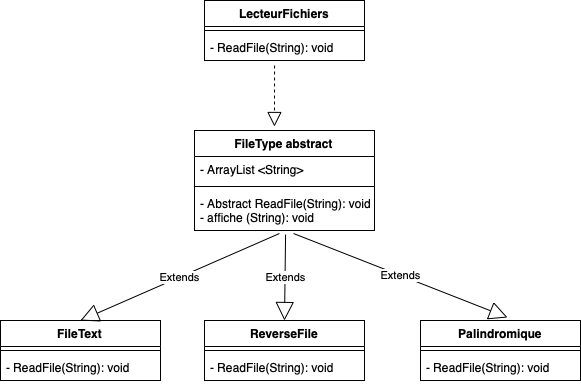

The diagram above was exported from draw.io. Its source (the exported page's mxGraphModel, read from the mxfile embedded in the PNG):
<mxGraphModel dx="946" dy="645" grid="1" gridSize="10" guides="1" tooltips="1" connect="1" arrows="1" fold="1" page="1" pageScale="1" pageWidth="827" pageHeight="1169" math="0" shadow="0">
  <root>
    <mxCell id="0" />
    <mxCell id="1" parent="0" />
    <mxCell id="AaLqtcJSxr8z0qT21aWA-5" value="FileText" style="swimlane;fontStyle=1;align=center;verticalAlign=top;childLayout=stackLayout;horizontal=1;startSize=26;horizontalStack=0;resizeParent=1;resizeParentMax=0;resizeLast=0;collapsible=1;marginBottom=0;" vertex="1" parent="1">
      <mxGeometry x="140" y="400" width="160" height="60" as="geometry" />
    </mxCell>
    <mxCell id="AaLqtcJSxr8z0qT21aWA-7" value="" style="line;strokeWidth=1;fillColor=none;align=left;verticalAlign=middle;spacingTop=-1;spacingLeft=3;spacingRight=3;rotatable=0;labelPosition=right;points=[];portConstraint=eastwest;strokeColor=inherit;" vertex="1" parent="AaLqtcJSxr8z0qT21aWA-5">
      <mxGeometry y="26" width="160" height="8" as="geometry" />
    </mxCell>
    <mxCell id="AaLqtcJSxr8z0qT21aWA-8" value="- ReadFile(String): void" style="text;strokeColor=none;fillColor=none;align=left;verticalAlign=top;spacingLeft=4;spacingRight=4;overflow=hidden;rotatable=0;points=[[0,0.5],[1,0.5]];portConstraint=eastwest;" vertex="1" parent="AaLqtcJSxr8z0qT21aWA-5">
      <mxGeometry y="34" width="160" height="26" as="geometry" />
    </mxCell>
    <mxCell id="AaLqtcJSxr8z0qT21aWA-9" value="LecteurFichiers" style="swimlane;fontStyle=1;align=center;verticalAlign=top;childLayout=stackLayout;horizontal=1;startSize=26;horizontalStack=0;resizeParent=1;resizeParentMax=0;resizeLast=0;collapsible=1;marginBottom=0;" vertex="1" parent="1">
      <mxGeometry x="344" y="80" width="160" height="60" as="geometry" />
    </mxCell>
    <mxCell id="AaLqtcJSxr8z0qT21aWA-11" value="" style="line;strokeWidth=1;fillColor=none;align=left;verticalAlign=middle;spacingTop=-1;spacingLeft=3;spacingRight=3;rotatable=0;labelPosition=right;points=[];portConstraint=eastwest;strokeColor=inherit;" vertex="1" parent="AaLqtcJSxr8z0qT21aWA-9">
      <mxGeometry y="26" width="160" height="8" as="geometry" />
    </mxCell>
    <mxCell id="AaLqtcJSxr8z0qT21aWA-12" value="- ReadFile(String): void" style="text;strokeColor=none;fillColor=none;align=left;verticalAlign=top;spacingLeft=4;spacingRight=4;overflow=hidden;rotatable=0;points=[[0,0.5],[1,0.5]];portConstraint=eastwest;" vertex="1" parent="AaLqtcJSxr8z0qT21aWA-9">
      <mxGeometry y="34" width="160" height="26" as="geometry" />
    </mxCell>
    <mxCell id="AaLqtcJSxr8z0qT21aWA-18" value="ReverseFile" style="swimlane;fontStyle=1;align=center;verticalAlign=top;childLayout=stackLayout;horizontal=1;startSize=26;horizontalStack=0;resizeParent=1;resizeParentMax=0;resizeLast=0;collapsible=1;marginBottom=0;" vertex="1" parent="1">
      <mxGeometry x="344" y="400" width="160" height="60" as="geometry" />
    </mxCell>
    <mxCell id="AaLqtcJSxr8z0qT21aWA-20" value="" style="line;strokeWidth=1;fillColor=none;align=left;verticalAlign=middle;spacingTop=-1;spacingLeft=3;spacingRight=3;rotatable=0;labelPosition=right;points=[];portConstraint=eastwest;strokeColor=inherit;" vertex="1" parent="AaLqtcJSxr8z0qT21aWA-18">
      <mxGeometry y="26" width="160" height="8" as="geometry" />
    </mxCell>
    <mxCell id="AaLqtcJSxr8z0qT21aWA-21" value="- ReadFile(String): void" style="text;strokeColor=none;fillColor=none;align=left;verticalAlign=top;spacingLeft=4;spacingRight=4;overflow=hidden;rotatable=0;points=[[0,0.5],[1,0.5]];portConstraint=eastwest;" vertex="1" parent="AaLqtcJSxr8z0qT21aWA-18">
      <mxGeometry y="34" width="160" height="26" as="geometry" />
    </mxCell>
    <mxCell id="AaLqtcJSxr8z0qT21aWA-26" value="FileType abstract" style="swimlane;fontStyle=1;align=center;verticalAlign=top;childLayout=stackLayout;horizontal=1;startSize=26;horizontalStack=0;resizeParent=1;resizeParentMax=0;resizeLast=0;collapsible=1;marginBottom=0;" vertex="1" parent="1">
      <mxGeometry x="334" y="210" width="180" height="100" as="geometry" />
    </mxCell>
    <mxCell id="AaLqtcJSxr8z0qT21aWA-27" value="- ArrayList &lt;String&gt;" style="text;strokeColor=none;fillColor=none;align=left;verticalAlign=top;spacingLeft=4;spacingRight=4;overflow=hidden;rotatable=0;points=[[0,0.5],[1,0.5]];portConstraint=eastwest;" vertex="1" parent="AaLqtcJSxr8z0qT21aWA-26">
      <mxGeometry y="26" width="180" height="26" as="geometry" />
    </mxCell>
    <mxCell id="AaLqtcJSxr8z0qT21aWA-28" value="" style="line;strokeWidth=1;fillColor=none;align=left;verticalAlign=middle;spacingTop=-1;spacingLeft=3;spacingRight=3;rotatable=0;labelPosition=right;points=[];portConstraint=eastwest;strokeColor=inherit;" vertex="1" parent="AaLqtcJSxr8z0qT21aWA-26">
      <mxGeometry y="52" width="180" height="8" as="geometry" />
    </mxCell>
    <mxCell id="AaLqtcJSxr8z0qT21aWA-29" value="- Abstract ReadFile(String): void&#10;- affiche (String): void" style="text;strokeColor=none;fillColor=none;align=left;verticalAlign=top;spacingLeft=4;spacingRight=4;overflow=hidden;rotatable=0;points=[[0,0.5],[1,0.5]];portConstraint=eastwest;" vertex="1" parent="AaLqtcJSxr8z0qT21aWA-26">
      <mxGeometry y="60" width="180" height="40" as="geometry" />
    </mxCell>
    <mxCell id="AaLqtcJSxr8z0qT21aWA-30" value="Palindromique" style="swimlane;fontStyle=1;align=center;verticalAlign=top;childLayout=stackLayout;horizontal=1;startSize=26;horizontalStack=0;resizeParent=1;resizeParentMax=0;resizeLast=0;collapsible=1;marginBottom=0;" vertex="1" parent="1">
      <mxGeometry x="560" y="400" width="160" height="60" as="geometry" />
    </mxCell>
    <mxCell id="AaLqtcJSxr8z0qT21aWA-31" value="" style="line;strokeWidth=1;fillColor=none;align=left;verticalAlign=middle;spacingTop=-1;spacingLeft=3;spacingRight=3;rotatable=0;labelPosition=right;points=[];portConstraint=eastwest;strokeColor=inherit;" vertex="1" parent="AaLqtcJSxr8z0qT21aWA-30">
      <mxGeometry y="26" width="160" height="8" as="geometry" />
    </mxCell>
    <mxCell id="AaLqtcJSxr8z0qT21aWA-32" value="- ReadFile(String): void" style="text;strokeColor=none;fillColor=none;align=left;verticalAlign=top;spacingLeft=4;spacingRight=4;overflow=hidden;rotatable=0;points=[[0,0.5],[1,0.5]];portConstraint=eastwest;" vertex="1" parent="AaLqtcJSxr8z0qT21aWA-30">
      <mxGeometry y="34" width="160" height="26" as="geometry" />
    </mxCell>
    <mxCell id="AaLqtcJSxr8z0qT21aWA-33" value="" style="endArrow=block;dashed=1;endFill=0;endSize=12;html=1;rounded=0;exitX=0.438;exitY=1.192;exitDx=0;exitDy=0;exitPerimeter=0;entryX=0.444;entryY=-0.04;entryDx=0;entryDy=0;entryPerimeter=0;" edge="1" parent="1" source="AaLqtcJSxr8z0qT21aWA-12" target="AaLqtcJSxr8z0qT21aWA-26">
      <mxGeometry width="160" relative="1" as="geometry">
        <mxPoint x="510" y="320" as="sourcePoint" />
        <mxPoint x="670" y="320" as="targetPoint" />
      </mxGeometry>
    </mxCell>
    <mxCell id="AaLqtcJSxr8z0qT21aWA-34" value="Extends" style="endArrow=block;endSize=16;endFill=0;html=1;rounded=0;exitX=0.472;exitY=1.075;exitDx=0;exitDy=0;exitPerimeter=0;entryX=0.5;entryY=0;entryDx=0;entryDy=0;" edge="1" parent="1" source="AaLqtcJSxr8z0qT21aWA-29" target="AaLqtcJSxr8z0qT21aWA-5">
      <mxGeometry width="160" relative="1" as="geometry">
        <mxPoint x="510" y="320" as="sourcePoint" />
        <mxPoint x="310" y="370" as="targetPoint" />
      </mxGeometry>
    </mxCell>
    <mxCell id="AaLqtcJSxr8z0qT21aWA-38" value="Extends" style="endArrow=block;endSize=16;endFill=0;html=1;rounded=0;exitX=0.506;exitY=1.1;exitDx=0;exitDy=0;exitPerimeter=0;entryX=0.5;entryY=0;entryDx=0;entryDy=0;" edge="1" parent="1" source="AaLqtcJSxr8z0qT21aWA-29" target="AaLqtcJSxr8z0qT21aWA-18">
      <mxGeometry width="160" relative="1" as="geometry">
        <mxPoint x="428.96000000000004" y="323" as="sourcePoint" />
        <mxPoint x="230" y="410" as="targetPoint" />
      </mxGeometry>
    </mxCell>
    <mxCell id="AaLqtcJSxr8z0qT21aWA-39" value="Extends" style="endArrow=block;endSize=16;endFill=0;html=1;rounded=0;exitX=0.55;exitY=1.075;exitDx=0;exitDy=0;exitPerimeter=0;entryX=0.544;entryY=-0.05;entryDx=0;entryDy=0;entryPerimeter=0;" edge="1" parent="1" source="AaLqtcJSxr8z0qT21aWA-29" target="AaLqtcJSxr8z0qT21aWA-30">
      <mxGeometry width="160" relative="1" as="geometry">
        <mxPoint x="435.0799999999999" y="324" as="sourcePoint" />
        <mxPoint x="434" y="410" as="targetPoint" />
      </mxGeometry>
    </mxCell>
  </root>
</mxGraphModel>